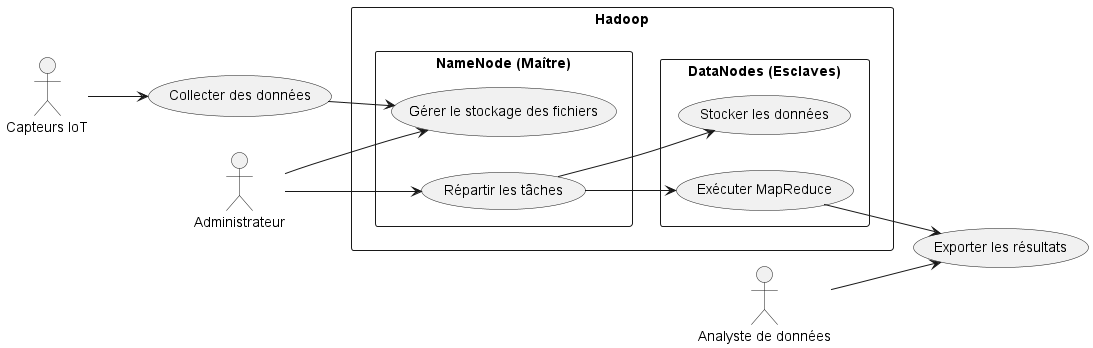

The diagram above was rendered by PlantUML. Its source (embedded in the PNG):
@startuml UseCaseDétaile
left to right direction
actor "Capteurs IoT" as IoT
actor "Administrateur" as Admin
actor "Analyste de données" as Analyst

rectangle "Hadoop" {
    rectangle "NameNode (Maître)" as NameNode {
        usecase "Répartir les tâches" as DistributeTasks
        usecase "Gérer le stockage des fichiers" as ManageStorage
    }
    rectangle "DataNodes (Esclaves)" {
        usecase "Stocker les données" as StoreData
        usecase "Exécuter MapReduce" as ExecuteMapReduce
    }
}

usecase "Collecter des données" as CollectData
usecase "Exporter les résultats" as ExportResults

IoT --> CollectData
CollectData --> ManageStorage
Admin --> ManageStorage
Admin --> DistributeTasks
DistributeTasks --> StoreData
DistributeTasks --> ExecuteMapReduce
ExecuteMapReduce --> ExportResults
Analyst --> ExportResults
@enduml